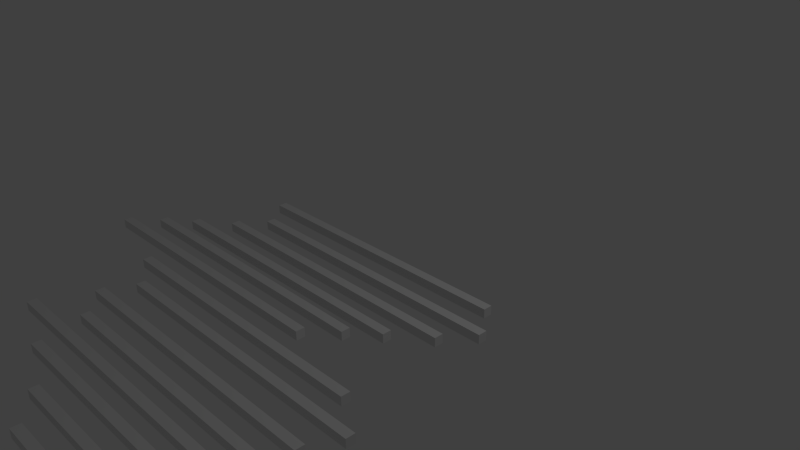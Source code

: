 # Source: movement_marks.blend  (saved by Blender 2.75.0; exported with 4.5.12 LTS)
import bpy
from mathutils import Matrix  # noqa: F401  (used for matrix-valued properties, if any)

bpy.ops.wm.read_factory_settings(use_empty=True)
scene = bpy.context.scene
scene.name = 'Scene'

# ---- collections
col_collection_1 = bpy.data.collections.new('Collection 1'); scene.collection.children.link(col_collection_1)

# ---- materials (node trees are filled in below, after node groups)
mat_material = bpy.data.materials.new('Material')
mat_material.alpha_threshold = 0.0
mat_material.use_transparent_shadow = False
mat_material.roughness = 0.5
mat_material.line_color = (0.0, 0.0, 0.0, 1.0)

# ---- material node trees

# ---- world
world_world = bpy.data.worlds.new('World'); scene.world = world_world
world_world.color = (0.05088, 0.05088, 0.05088)
world_world.use_sun_shadow = False
world_world.sun_shadow_jitter_overblur = 0.0
world_world.cycles.sampling_method = 'MANUAL'
world_world.cycles.sample_map_resolution = 256

# ---- cameras
cam_camera = bpy.data.cameras.new('Camera')
cam_camera.clip_end = 100.0
cam_camera.lens = 35.0
cam_camera.sensor_width = 32.0
cam_camera.sensor_height = 18.0
cam_camera.ortho_scale = 7.314
cam_camera.dof.focus_distance = 0.0
cam_camera.dof.aperture_fstop = 128.0

# ---- lights
light_lamp = bpy.data.lights.new('Lamp', 'POINT')
light_lamp.transmission_factor = 0.0
light_lamp.cutoff_distance = 30.0
light_lamp.energy = 100.0
light_lamp.shadow_buffer_clip_start = 1.001
light_lamp.shadow_soft_size = 0.1
light_lamp.shadow_maximum_resolution = 0.006
light_lamp.use_absolute_resolution = True
light_lamp.cycles.use_multiple_importance_sampling = False

# ---- meshes
me_cube = bpy.data.meshes.new('Cube')
me_cube.from_pydata([(1.951, 0.05966, -0.05966), (1.951, -0.05966, -0.05966), (-1.951, -0.05966, -0.05966), (-1.951, 0.05966, -0.05966), (1.951, 0.05966, 0.05966), (1.951, -0.05966, 0.05966), (-1.951, -0.05966, 0.05966), (-1.951, 0.05966, 0.05966), (2.257, -0.369, -0.05966), (2.257, -0.4883, -0.05966), (-1.644, -0.4883, -0.05966), (-1.644, -0.369, -0.05966), (2.257, -0.369, 0.05966), (2.257, -0.4883, 0.05966), (-1.644, -0.4883, 0.05966), (-1.644, -0.369, 0.05966), (1.966, -0.7517, -0.05966), (1.966, -0.871, -0.05966), (-1.935, -0.871, -0.05966), (-1.935, -0.7517, -0.05966), (1.966, -0.7517, 0.05966), (1.966, -0.871, 0.05966), (-1.935, -0.871, 0.05966), (-1.935, -0.7517, 0.05966), (1.522, -1.104, -0.05966), (1.522, -1.223, -0.05966), (-2.379, -1.223, -0.05966), (-2.379, -1.104, -0.05966), (1.522, -1.104, 0.05966), (1.522, -1.223, 0.05966), (-2.379, -1.223, 0.05966), (-2.379, -1.104, 0.05966), (1.17, -1.395, -0.05966), (1.17, -1.514, -0.05966), (-2.731, -1.514, -0.05966), (-2.731, -1.395, -0.05966), (1.17, -1.395, 0.05966), (1.17, -1.514, 0.05966), (-2.731, -1.514, 0.05966), (-2.731, -1.395, 0.05966), (0.8178, -1.747, -0.05966), (0.8178, -1.866, -0.05966), (-3.083, -1.866, -0.05966), (-3.083, -1.747, -0.05966), (0.8178, -1.747, 0.05966), (0.8178, -1.866, 0.05966), (-3.083, -1.866, 0.05966), (-3.083, -1.747, 0.05966), (2.042, -2.129, -0.05966), (2.042, -2.249, -0.05966), (-1.859, -2.249, -0.05966), (-1.859, -2.129, -0.05966), (2.042, -2.129, 0.05966), (2.042, -2.249, 0.05966), (-1.859, -2.249, 0.05966), (-1.859, -2.129, 0.05966), (2.548, -2.497, -0.05966), (2.548, -2.616, -0.05966), (-1.354, -2.616, -0.05966), (-1.354, -2.497, -0.05966), (2.548, -2.497, 0.05966), (2.548, -2.616, 0.05966), (-1.354, -2.616, 0.05966), (-1.354, -2.497, 0.05966), (2.349, -2.925, -0.05966), (2.349, -3.045, -0.05966), (-1.553, -3.045, -0.05966), (-1.553, -2.925, -0.05966), (2.349, -2.925, 0.05966), (2.349, -3.045, 0.05966), (-1.553, -3.045, 0.05966), (-1.553, -2.925, 0.05966), (2.731, -3.293, -0.05966), (2.731, -3.412, -0.05966), (-1.17, -3.412, -0.05966), (-1.17, -3.293, -0.05966), (2.731, -3.293, 0.05966), (2.731, -3.412, 0.05966), (-1.17, -3.412, 0.05966), (-1.17, -3.293, 0.05966), (2.027, -3.614, -0.05966), (2.027, -3.734, -0.05966), (-1.874, -3.734, -0.05966), (-1.874, -3.614, -0.05966), (2.027, -3.614, 0.05966), (2.027, -3.734, 0.05966), (-1.874, -3.734, 0.05966), (-1.874, -3.614, 0.05966), (2.915, -3.936, -0.05966), (2.915, -4.055, -0.05966), (-0.9862, -4.055, -0.05966), (-0.9862, -3.936, -0.05966), (2.915, -3.936, 0.05966), (2.915, -4.055, 0.05966), (-0.9862, -4.055, 0.05966), (-0.9862, -3.936, 0.05966), (3.68, -4.288, -0.05966), (3.68, -4.407, -0.05966), (-0.2208, -4.407, -0.05966), (-0.2208, -4.288, -0.05966), (3.68, -4.288, 0.05966), (3.68, -4.407, 0.05966), (-0.2208, -4.407, 0.05966), (-0.2208, -4.288, 0.05966), (4.155, -4.655, -0.05966), (4.155, -4.775, -0.05966), (0.2538, -4.775, -0.05966), (0.2538, -4.655, -0.05966), (4.155, -4.655, 0.05966), (4.155, -4.775, 0.05966), (0.2538, -4.775, 0.05966), (0.2538, -4.655, 0.05966), (2.241, -5.069, -0.05966), (2.241, -5.188, -0.05966), (-1.66, -5.188, -0.05966), (-1.66, -5.069, -0.05966), (2.241, -5.069, 0.05966), (2.241, -5.188, 0.05966), (-1.66, -5.188, 0.05966), (-1.66, -5.069, 0.05966), (1.017, -5.436, -0.05966), (1.017, -5.555, -0.05966), (-2.884, -5.555, -0.05966), (-2.884, -5.436, -0.05966), (1.017, -5.436, 0.05966), (1.017, -5.555, 0.05966), (-2.884, -5.555, 0.05966), (-2.884, -5.436, 0.05966), (-0.02414, -5.88, -0.05966), (-0.02414, -5.999, -0.05966), (-3.925, -5.999, -0.05966), (-3.925, -5.88, -0.05966), (-0.02414, -5.88, 0.05966), (-0.02414, -5.999, 0.05966), (-3.925, -5.999, 0.05966), (-3.925, -5.88, 0.05966), (1.874, -6.201, -0.05966), (1.874, -6.321, -0.05966), (-2.027, -6.321, -0.05966), (-2.027, -6.201, -0.05966), (1.874, -6.201, 0.05966), (1.874, -6.321, 0.05966), (-2.027, -6.321, 0.05966), (-2.027, -6.201, 0.05966)], [], [(0, 1, 2, 3), (4, 7, 6, 5), (0, 4, 5, 1), (1, 5, 6, 2), (2, 6, 7, 3), (4, 0, 3, 7), (8, 9, 10, 11), (12, 15, 14, 13), (8, 12, 13, 9), (9, 13, 14, 10), (10, 14, 15, 11), (12, 8, 11, 15), (16, 17, 18, 19), (20, 23, 22, 21), (16, 20, 21, 17), (17, 21, 22, 18), (18, 22, 23, 19), (20, 16, 19, 23), (24, 25, 26, 27), (28, 31, 30, 29), (24, 28, 29, 25), (25, 29, 30, 26), (26, 30, 31, 27), (28, 24, 27, 31), (32, 33, 34, 35), (36, 39, 38, 37), (32, 36, 37, 33), (33, 37, 38, 34), (34, 38, 39, 35), (36, 32, 35, 39), (40, 41, 42, 43), (44, 47, 46, 45), (40, 44, 45, 41), (41, 45, 46, 42), (42, 46, 47, 43), (44, 40, 43, 47), (48, 49, 50, 51), (52, 55, 54, 53), (48, 52, 53, 49), (49, 53, 54, 50), (50, 54, 55, 51), (52, 48, 51, 55), (56, 57, 58, 59), (60, 63, 62, 61), (56, 60, 61, 57), (57, 61, 62, 58), (58, 62, 63, 59), (60, 56, 59, 63), (64, 65, 66, 67), (68, 71, 70, 69), (64, 68, 69, 65), (65, 69, 70, 66), (66, 70, 71, 67), (68, 64, 67, 71), (72, 73, 74, 75), (76, 79, 78, 77), (72, 76, 77, 73), (73, 77, 78, 74), (74, 78, 79, 75), (76, 72, 75, 79), (80, 81, 82, 83), (84, 87, 86, 85), (80, 84, 85, 81), (81, 85, 86, 82), (82, 86, 87, 83), (84, 80, 83, 87), (88, 89, 90, 91), (92, 95, 94, 93), (88, 92, 93, 89), (89, 93, 94, 90), (90, 94, 95, 91), (92, 88, 91, 95), (96, 97, 98, 99), (100, 103, 102, 101), (96, 100, 101, 97), (97, 101, 102, 98), (98, 102, 103, 99), (100, 96, 99, 103), (104, 105, 106, 107), (108, 111, 110, 109), (104, 108, 109, 105), (105, 109, 110, 106), (106, 110, 111, 107), (108, 104, 107, 111), (112, 113, 114, 115), (116, 119, 118, 117), (112, 116, 117, 113), (113, 117, 118, 114), (114, 118, 119, 115), (116, 112, 115, 119), (120, 121, 122, 123), (124, 127, 126, 125), (120, 124, 125, 121), (121, 125, 126, 122), (122, 126, 127, 123), (124, 120, 123, 127), (128, 129, 130, 131), (132, 135, 134, 133), (128, 132, 133, 129), (129, 133, 134, 130), (130, 134, 135, 131), (132, 128, 131, 135), (136, 137, 138, 139), (140, 143, 142, 141), (136, 140, 141, 137), (137, 141, 142, 138), (138, 142, 143, 139), (140, 136, 139, 143)])
me_cube.materials.append(mat_material)
me_cube.use_remesh_preserve_volume = False
me_cube.use_remesh_preserve_attributes = False
me_cube.use_mirror_vertex_groups = False
me_cube.update()

# ---- objects
ob_cube = bpy.data.objects.new('Cube', me_cube)
ob_lamp = bpy.data.objects.new('Lamp', light_lamp)
ob_camera = bpy.data.objects.new('Camera', cam_camera)

# ---- transforms, parenting, visibility, modifiers, constraints
ob_cube.location = (0.0, 0.0, 0.0)
ob_cube.lock_rotations_4d = False
ob_cube.empty_display_type = 'ARROWS'
ob_cube.lineart.crease_threshold = 0.0
ob_lamp.location = (4.076, 1.005, 5.904)
ob_lamp.rotation_euler = (0.6503, 0.05522, 1.866)
ob_lamp.lock_rotations_4d = False
ob_lamp.empty_display_type = 'ARROWS'
ob_lamp.color = (0.0, 0.0, 0.0, 0.0)
ob_lamp.lineart.crease_threshold = 0.0
ob_camera.location = (7.481, -6.508, 5.344)
ob_camera.rotation_euler = (1.109, 0.01082, 0.8149)
ob_camera.lock_rotations_4d = False
ob_camera.empty_display_type = 'ARROWS'
ob_camera.color = (0.0, 0.0, 0.0, 0.0)
ob_camera.display_type = 'WIRE'
ob_camera.lineart.crease_threshold = 0.0

# ---- collection membership
col_collection_1.objects.link(ob_cube)
col_collection_1.objects.link(ob_lamp)
col_collection_1.objects.link(ob_camera)

# ---- scene / render settings (as saved in the file)
scene.camera = ob_camera
scene.frame_start = 1; scene.frame_end = 250; scene.frame_set(1)
scene.render.engine = 'BLENDER_EEVEE_NEXT'
scene.render.resolution_percentage = 50
scene.render.dither_intensity = 0.0
scene.cycles.use_denoising = False
scene.cycles.samples = 10
scene.cycles.sampling_pattern = 'TABULATED_SOBOL'
scene.cycles.light_sampling_threshold = 0.0
scene.cycles.use_adaptive_sampling = False
scene.cycles.use_light_tree = False
scene.cycles.blur_glossy = 0.0
scene.cycles.pixel_filter_type = 'GAUSSIAN'
scene.cycles.sample_clamp_indirect = 0.0
scene.view_settings.view_transform = 'Standard'
bpy.context.view_layer.update()
